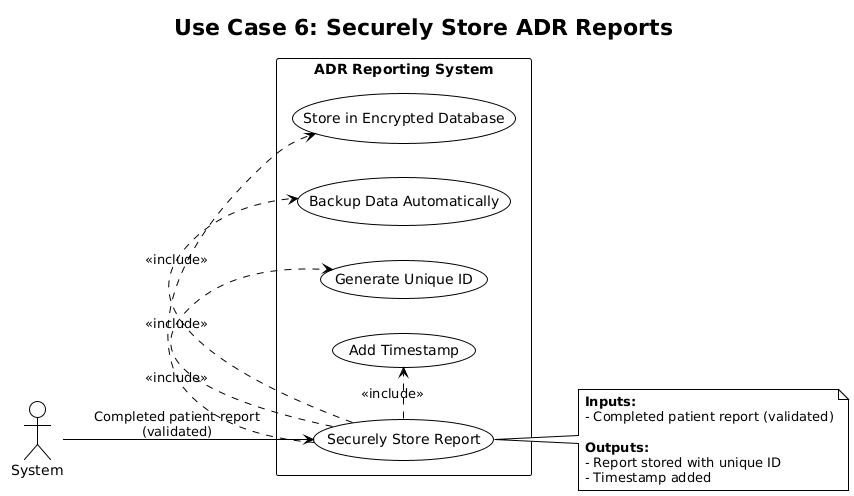

The diagram above was rendered by PlantUML. Its source (embedded in the PNG):
@startuml
!theme plain
title Use Case 6: Securely Store ADR Reports

left to right direction

actor "System" as System
rectangle "ADR Reporting System" {
    usecase "Securely Store Report" as UC6
    usecase "Store in Encrypted Database" as UC6_1
    usecase "Backup Data Automatically" as UC6_2
    usecase "Generate Unique ID" as UC6_3
    usecase "Add Timestamp" as UC6_4
}

System --> UC6 : Completed patient report\n(validated)

UC6 .> UC6_1 : <<include>>
UC6 .> UC6_2 : <<include>>
UC6 .> UC6_3 : <<include>>
UC6 .> UC6_4 : <<include>>

note right of UC6
  **Inputs:**
  - Completed patient report (validated)
  
  **Outputs:**
  - Report stored with unique ID
  - Timestamp added
end note
@enduml